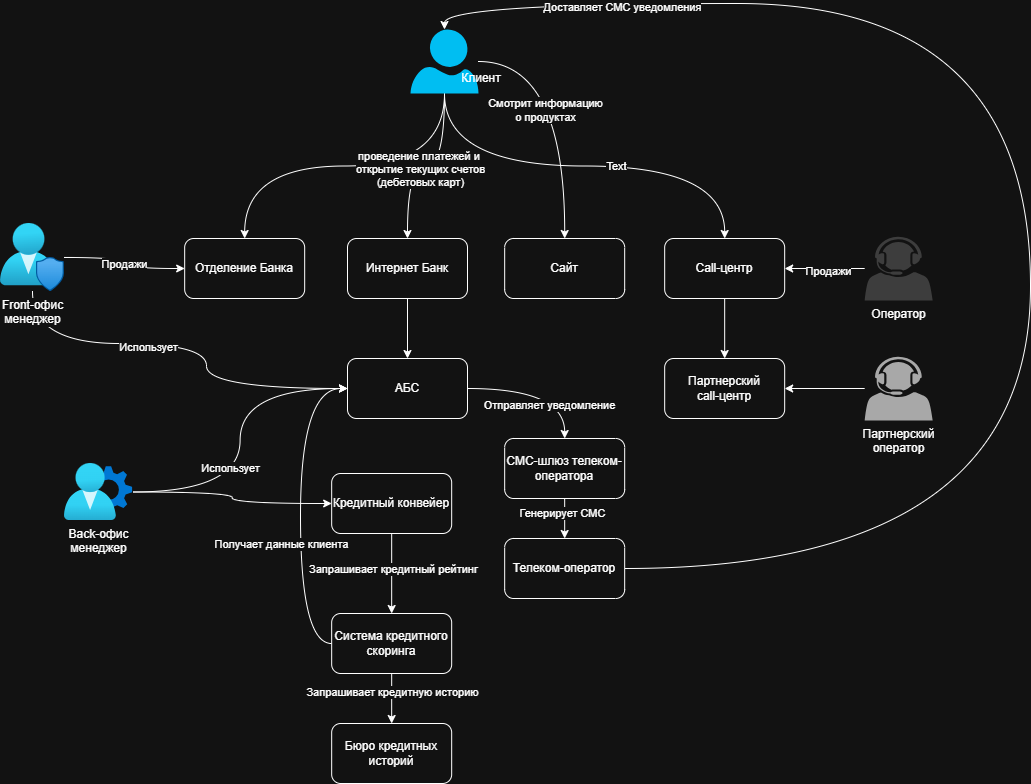

The diagram above was exported from draw.io. Its source (the exported page's mxGraphModel, read from the mxfile embedded in the PNG):
<mxGraphModel dx="1640" dy="2317" grid="1" gridSize="10" guides="1" tooltips="1" connect="1" arrows="1" fold="1" page="1" pageScale="1" pageWidth="827" pageHeight="1169" math="0" shadow="0">
  <root>
    <mxCell id="0" />
    <mxCell id="1" parent="0" />
    <mxCell id="VGWo0hKG60Rn5SVnvmqa-2" value="Отделение Банка" style="rounded=1;whiteSpace=wrap;html=1;" vertex="1" parent="1">
      <mxGeometry x="264.1700000000001" y="215" width="120" height="60" as="geometry" />
    </mxCell>
    <mxCell id="VGWo0hKG60Rn5SVnvmqa-3" style="edgeStyle=orthogonalEdgeStyle;rounded=0;orthogonalLoop=1;jettySize=auto;html=1;" edge="1" parent="1" source="VGWo0hKG60Rn5SVnvmqa-4" target="VGWo0hKG60Rn5SVnvmqa-10">
      <mxGeometry relative="1" as="geometry" />
    </mxCell>
    <mxCell id="VGWo0hKG60Rn5SVnvmqa-4" value="Интернет Банк" style="rounded=1;whiteSpace=wrap;html=1;" vertex="1" parent="1">
      <mxGeometry x="427" y="215" width="120" height="60" as="geometry" />
    </mxCell>
    <mxCell id="VGWo0hKG60Rn5SVnvmqa-6" value="Сайт" style="rounded=1;whiteSpace=wrap;html=1;" vertex="1" parent="1">
      <mxGeometry x="584.17" y="215" width="120" height="60" as="geometry" />
    </mxCell>
    <mxCell id="VGWo0hKG60Rn5SVnvmqa-7" style="edgeStyle=orthogonalEdgeStyle;rounded=0;orthogonalLoop=1;jettySize=auto;html=1;entryX=0.5;entryY=0;entryDx=0;entryDy=0;" edge="1" parent="1" source="VGWo0hKG60Rn5SVnvmqa-8" target="VGWo0hKG60Rn5SVnvmqa-11">
      <mxGeometry relative="1" as="geometry" />
    </mxCell>
    <mxCell id="VGWo0hKG60Rn5SVnvmqa-8" value="Call-центр" style="rounded=1;whiteSpace=wrap;html=1;" vertex="1" parent="1">
      <mxGeometry x="744.1700000000001" y="215" width="120" height="60" as="geometry" />
    </mxCell>
    <mxCell id="VGWo0hKG60Rn5SVnvmqa-9" style="edgeStyle=orthogonalEdgeStyle;rounded=0;orthogonalLoop=1;jettySize=auto;html=1;curved=1;" edge="1" parent="1" source="VGWo0hKG60Rn5SVnvmqa-10" target="VGWo0hKG60Rn5SVnvmqa-13">
      <mxGeometry relative="1" as="geometry" />
    </mxCell>
    <mxCell id="VGWo0hKG60Rn5SVnvmqa-43" value="Отправляет уведомление" style="edgeLabel;html=1;align=center;verticalAlign=middle;resizable=0;points=[];" vertex="1" connectable="0" parent="VGWo0hKG60Rn5SVnvmqa-9">
      <mxGeometry x="0.1005" y="-16" relative="1" as="geometry">
        <mxPoint as="offset" />
      </mxGeometry>
    </mxCell>
    <mxCell id="VGWo0hKG60Rn5SVnvmqa-10" value="АБС" style="rounded=1;whiteSpace=wrap;html=1;" vertex="1" parent="1">
      <mxGeometry x="427" y="335" width="120" height="60" as="geometry" />
    </mxCell>
    <mxCell id="VGWo0hKG60Rn5SVnvmqa-11" value="Партнерский&lt;div&gt;call-центр&lt;/div&gt;" style="rounded=1;whiteSpace=wrap;html=1;" vertex="1" parent="1">
      <mxGeometry x="744.1700000000001" y="335" width="120" height="60" as="geometry" />
    </mxCell>
    <mxCell id="VGWo0hKG60Rn5SVnvmqa-12" style="edgeStyle=orthogonalEdgeStyle;rounded=0;orthogonalLoop=1;jettySize=auto;html=1;entryX=0.5;entryY=0;entryDx=0;entryDy=0;" edge="1" parent="1" source="VGWo0hKG60Rn5SVnvmqa-13" target="VGWo0hKG60Rn5SVnvmqa-14">
      <mxGeometry relative="1" as="geometry" />
    </mxCell>
    <mxCell id="VGWo0hKG60Rn5SVnvmqa-44" value="Генерирует СМС" style="edgeLabel;html=1;align=center;verticalAlign=middle;resizable=0;points=[];" vertex="1" connectable="0" parent="VGWo0hKG60Rn5SVnvmqa-12">
      <mxGeometry x="-0.31" y="-3" relative="1" as="geometry">
        <mxPoint as="offset" />
      </mxGeometry>
    </mxCell>
    <mxCell id="VGWo0hKG60Rn5SVnvmqa-13" value="СМС-шлюз телеком-оператора" style="rounded=1;whiteSpace=wrap;html=1;" vertex="1" parent="1">
      <mxGeometry x="584.17" y="415" width="120" height="60" as="geometry" />
    </mxCell>
    <mxCell id="VGWo0hKG60Rn5SVnvmqa-14" value="Телеком-оператор" style="rounded=1;whiteSpace=wrap;html=1;" vertex="1" parent="1">
      <mxGeometry x="584.17" y="515" width="120" height="60" as="geometry" />
    </mxCell>
    <mxCell id="VGWo0hKG60Rn5SVnvmqa-15" style="edgeStyle=orthogonalEdgeStyle;rounded=0;orthogonalLoop=1;jettySize=auto;html=1;entryX=0.5;entryY=0;entryDx=0;entryDy=0;exitX=0.5;exitY=1;exitDx=0;exitDy=0;exitPerimeter=0;curved=1;" edge="1" parent="1" source="VGWo0hKG60Rn5SVnvmqa-19" target="VGWo0hKG60Rn5SVnvmqa-2">
      <mxGeometry relative="1" as="geometry" />
    </mxCell>
    <mxCell id="VGWo0hKG60Rn5SVnvmqa-16" style="edgeStyle=orthogonalEdgeStyle;rounded=0;orthogonalLoop=1;jettySize=auto;html=1;entryX=0.5;entryY=0;entryDx=0;entryDy=0;curved=1;" edge="1" parent="1" source="VGWo0hKG60Rn5SVnvmqa-19" target="VGWo0hKG60Rn5SVnvmqa-4">
      <mxGeometry relative="1" as="geometry" />
    </mxCell>
    <mxCell id="VGWo0hKG60Rn5SVnvmqa-49" value="&lt;div&gt;проведение платежей и&amp;nbsp;&lt;/div&gt;&lt;div&gt;открытие текущих счетов&lt;/div&gt;&lt;div&gt;(дебетовых карт)&lt;/div&gt;" style="edgeLabel;html=1;align=center;verticalAlign=middle;resizable=0;points=[];" vertex="1" connectable="0" parent="VGWo0hKG60Rn5SVnvmqa-16">
      <mxGeometry x="0.0675" y="3" relative="1" as="geometry">
        <mxPoint as="offset" />
      </mxGeometry>
    </mxCell>
    <mxCell id="VGWo0hKG60Rn5SVnvmqa-17" style="edgeStyle=orthogonalEdgeStyle;rounded=0;orthogonalLoop=1;jettySize=auto;html=1;curved=1;" edge="1" parent="1" source="VGWo0hKG60Rn5SVnvmqa-19" target="VGWo0hKG60Rn5SVnvmqa-6">
      <mxGeometry relative="1" as="geometry" />
    </mxCell>
    <mxCell id="VGWo0hKG60Rn5SVnvmqa-50" value="Смотрит информацию&lt;div&gt;о продуктах&lt;/div&gt;" style="edgeLabel;html=1;align=center;verticalAlign=middle;resizable=0;points=[];" vertex="1" connectable="0" parent="VGWo0hKG60Rn5SVnvmqa-17">
      <mxGeometry x="0.0243" y="-20" relative="1" as="geometry">
        <mxPoint as="offset" />
      </mxGeometry>
    </mxCell>
    <mxCell id="VGWo0hKG60Rn5SVnvmqa-18" style="edgeStyle=orthogonalEdgeStyle;rounded=0;orthogonalLoop=1;jettySize=auto;html=1;curved=1;exitX=0.5;exitY=1;exitDx=0;exitDy=0;exitPerimeter=0;" edge="1" parent="1" source="VGWo0hKG60Rn5SVnvmqa-19" target="VGWo0hKG60Rn5SVnvmqa-8">
      <mxGeometry relative="1" as="geometry">
        <mxPoint x="558.17" y="135" as="sourcePoint" />
      </mxGeometry>
    </mxCell>
    <mxCell id="VGWo0hKG60Rn5SVnvmqa-51" value="Text" style="edgeLabel;html=1;align=center;verticalAlign=middle;resizable=0;points=[];" vertex="1" connectable="0" parent="VGWo0hKG60Rn5SVnvmqa-18">
      <mxGeometry x="0.1453" relative="1" as="geometry">
        <mxPoint x="1" as="offset" />
      </mxGeometry>
    </mxCell>
    <mxCell id="VGWo0hKG60Rn5SVnvmqa-19" value="" style="verticalLabelPosition=bottom;html=1;verticalAlign=top;align=center;strokeColor=none;fillColor=#00BEF2;shape=mxgraph.azure.user;" vertex="1" parent="1">
      <mxGeometry x="490.00000000000006" y="6" width="68" height="64" as="geometry" />
    </mxCell>
    <mxCell id="VGWo0hKG60Rn5SVnvmqa-20" style="edgeStyle=orthogonalEdgeStyle;rounded=0;orthogonalLoop=1;jettySize=auto;html=1;entryX=0;entryY=0.5;entryDx=0;entryDy=0;curved=1;" edge="1" parent="1" source="VGWo0hKG60Rn5SVnvmqa-21" target="VGWo0hKG60Rn5SVnvmqa-10">
      <mxGeometry relative="1" as="geometry" />
    </mxCell>
    <mxCell id="VGWo0hKG60Rn5SVnvmqa-33" value="Использует" style="edgeLabel;html=1;align=center;verticalAlign=middle;resizable=0;points=[];" vertex="1" connectable="0" parent="VGWo0hKG60Rn5SVnvmqa-20">
      <mxGeometry x="-0.1696" y="10" relative="1" as="geometry">
        <mxPoint as="offset" />
      </mxGeometry>
    </mxCell>
    <mxCell id="VGWo0hKG60Rn5SVnvmqa-37" style="edgeStyle=orthogonalEdgeStyle;rounded=0;orthogonalLoop=1;jettySize=auto;html=1;entryX=0;entryY=0.5;entryDx=0;entryDy=0;curved=1;" edge="1" parent="1" source="VGWo0hKG60Rn5SVnvmqa-21" target="VGWo0hKG60Rn5SVnvmqa-34">
      <mxGeometry relative="1" as="geometry" />
    </mxCell>
    <mxCell id="VGWo0hKG60Rn5SVnvmqa-21" value="Back-офис&lt;div&gt;менеджер&lt;/div&gt;" style="image;aspect=fixed;html=1;points=[];align=center;fontSize=12;image=img/lib/azure2/identity/User_Settings.svg;" vertex="1" parent="1">
      <mxGeometry x="144" y="440.00000000000006" width="68.1" height="57" as="geometry" />
    </mxCell>
    <mxCell id="VGWo0hKG60Rn5SVnvmqa-22" style="edgeStyle=orthogonalEdgeStyle;rounded=0;orthogonalLoop=1;jettySize=auto;html=1;entryX=0;entryY=0.5;entryDx=0;entryDy=0;curved=1;" edge="1" parent="1" source="VGWo0hKG60Rn5SVnvmqa-23" target="VGWo0hKG60Rn5SVnvmqa-2">
      <mxGeometry relative="1" as="geometry" />
    </mxCell>
    <mxCell id="VGWo0hKG60Rn5SVnvmqa-46" value="Продажи" style="edgeLabel;html=1;align=center;verticalAlign=middle;resizable=0;points=[];" vertex="1" connectable="0" parent="VGWo0hKG60Rn5SVnvmqa-22">
      <mxGeometry x="0.0201" y="-1" relative="1" as="geometry">
        <mxPoint as="offset" />
      </mxGeometry>
    </mxCell>
    <mxCell id="VGWo0hKG60Rn5SVnvmqa-31" style="edgeStyle=orthogonalEdgeStyle;rounded=0;orthogonalLoop=1;jettySize=auto;html=1;entryX=0;entryY=0.5;entryDx=0;entryDy=0;curved=1;" edge="1" parent="1" source="VGWo0hKG60Rn5SVnvmqa-23" target="VGWo0hKG60Rn5SVnvmqa-10">
      <mxGeometry relative="1" as="geometry">
        <Array as="points">
          <mxPoint x="112" y="320" />
          <mxPoint x="286" y="320" />
          <mxPoint x="286" y="365" />
        </Array>
      </mxGeometry>
    </mxCell>
    <mxCell id="VGWo0hKG60Rn5SVnvmqa-32" value="Использует" style="edgeLabel;html=1;align=center;verticalAlign=middle;resizable=0;points=[];" vertex="1" connectable="0" parent="VGWo0hKG60Rn5SVnvmqa-31">
      <mxGeometry x="-0.1874" y="-3" relative="1" as="geometry">
        <mxPoint as="offset" />
      </mxGeometry>
    </mxCell>
    <mxCell id="VGWo0hKG60Rn5SVnvmqa-23" value="Front-офис&lt;div&gt;менеджер&lt;/div&gt;" style="image;aspect=fixed;html=1;points=[];align=center;fontSize=12;image=img/lib/azure2/management_governance/User_Privacy.svg;" vertex="1" parent="1">
      <mxGeometry x="80" y="200" width="64" height="68" as="geometry" />
    </mxCell>
    <mxCell id="VGWo0hKG60Rn5SVnvmqa-24" value="Клиент" style="text;html=1;align=center;verticalAlign=middle;whiteSpace=wrap;rounded=0;" vertex="1" parent="1">
      <mxGeometry x="531.1700000000001" y="40" width="60" height="30" as="geometry" />
    </mxCell>
    <mxCell id="VGWo0hKG60Rn5SVnvmqa-25" style="edgeStyle=orthogonalEdgeStyle;rounded=0;orthogonalLoop=1;jettySize=auto;html=1;entryX=1;entryY=0.5;entryDx=0;entryDy=0;" edge="1" parent="1" source="VGWo0hKG60Rn5SVnvmqa-26" target="VGWo0hKG60Rn5SVnvmqa-8">
      <mxGeometry relative="1" as="geometry" />
    </mxCell>
    <mxCell id="VGWo0hKG60Rn5SVnvmqa-45" value="Продажи" style="edgeLabel;html=1;align=center;verticalAlign=middle;resizable=0;points=[];" vertex="1" connectable="0" parent="VGWo0hKG60Rn5SVnvmqa-25">
      <mxGeometry x="-0.0707" y="2" relative="1" as="geometry">
        <mxPoint as="offset" />
      </mxGeometry>
    </mxCell>
    <mxCell id="VGWo0hKG60Rn5SVnvmqa-26" value="Оператор" style="sketch=0;pointerEvents=1;shadow=0;dashed=0;html=1;strokeColor=none;fillColor=#3D3D3D;labelPosition=center;verticalLabelPosition=bottom;verticalAlign=top;outlineConnect=0;align=center;shape=mxgraph.office.users.call_center_agent;" vertex="1" parent="1">
      <mxGeometry x="944.1700000000001" y="213" width="68" height="64" as="geometry" />
    </mxCell>
    <mxCell id="VGWo0hKG60Rn5SVnvmqa-27" style="edgeStyle=orthogonalEdgeStyle;rounded=0;orthogonalLoop=1;jettySize=auto;html=1;entryX=1;entryY=0.5;entryDx=0;entryDy=0;" edge="1" parent="1" source="VGWo0hKG60Rn5SVnvmqa-28" target="VGWo0hKG60Rn5SVnvmqa-11">
      <mxGeometry relative="1" as="geometry" />
    </mxCell>
    <mxCell id="VGWo0hKG60Rn5SVnvmqa-28" value="Партнерский&lt;div&gt;оператор&lt;/div&gt;" style="sketch=0;pointerEvents=1;shadow=0;dashed=0;html=1;strokeColor=none;fillColor=light-dark(#000000,#A8A8A8);labelPosition=center;verticalLabelPosition=bottom;verticalAlign=top;outlineConnect=0;align=center;shape=mxgraph.office.users.call_center_agent;" vertex="1" parent="1">
      <mxGeometry x="944.1700000000001" y="333" width="68" height="64" as="geometry" />
    </mxCell>
    <mxCell id="VGWo0hKG60Rn5SVnvmqa-29" style="edgeStyle=orthogonalEdgeStyle;rounded=0;orthogonalLoop=1;jettySize=auto;html=1;curved=1;entryX=0.5;entryY=0;entryDx=0;entryDy=0;entryPerimeter=0;" edge="1" parent="1" source="VGWo0hKG60Rn5SVnvmqa-14" target="VGWo0hKG60Rn5SVnvmqa-19">
      <mxGeometry relative="1" as="geometry">
        <mxPoint x="630" y="10" as="targetPoint" />
        <Array as="points">
          <mxPoint x="1110" y="545" />
          <mxPoint x="1110" y="-20" />
          <mxPoint x="524" y="-20" />
        </Array>
      </mxGeometry>
    </mxCell>
    <mxCell id="VGWo0hKG60Rn5SVnvmqa-30" value="Доставляет СМС уведомления" style="edgeLabel;html=1;align=center;verticalAlign=middle;resizable=0;points=[];" vertex="1" connectable="0" parent="VGWo0hKG60Rn5SVnvmqa-29">
      <mxGeometry x="0.7424" y="3" relative="1" as="geometry">
        <mxPoint as="offset" />
      </mxGeometry>
    </mxCell>
    <mxCell id="VGWo0hKG60Rn5SVnvmqa-38" style="edgeStyle=orthogonalEdgeStyle;rounded=0;orthogonalLoop=1;jettySize=auto;html=1;curved=1;" edge="1" parent="1" source="VGWo0hKG60Rn5SVnvmqa-34" target="VGWo0hKG60Rn5SVnvmqa-35">
      <mxGeometry relative="1" as="geometry" />
    </mxCell>
    <mxCell id="VGWo0hKG60Rn5SVnvmqa-41" value="Запрашивает кредитный рейтинг" style="edgeLabel;html=1;align=center;verticalAlign=middle;resizable=0;points=[];" vertex="1" connectable="0" parent="VGWo0hKG60Rn5SVnvmqa-38">
      <mxGeometry x="-0.13" y="1" relative="1" as="geometry">
        <mxPoint as="offset" />
      </mxGeometry>
    </mxCell>
    <mxCell id="VGWo0hKG60Rn5SVnvmqa-34" value="Кредитный конвейер" style="rounded=1;whiteSpace=wrap;html=1;" vertex="1" parent="1">
      <mxGeometry x="411.17" y="450" width="120" height="60" as="geometry" />
    </mxCell>
    <mxCell id="VGWo0hKG60Rn5SVnvmqa-39" style="edgeStyle=orthogonalEdgeStyle;rounded=0;orthogonalLoop=1;jettySize=auto;html=1;curved=1;" edge="1" parent="1" source="VGWo0hKG60Rn5SVnvmqa-35" target="VGWo0hKG60Rn5SVnvmqa-36">
      <mxGeometry relative="1" as="geometry" />
    </mxCell>
    <mxCell id="VGWo0hKG60Rn5SVnvmqa-42" value="Запрашивает кредитную историю" style="edgeLabel;html=1;align=center;verticalAlign=middle;resizable=0;points=[];" vertex="1" connectable="0" parent="VGWo0hKG60Rn5SVnvmqa-39">
      <mxGeometry x="-0.288" relative="1" as="geometry">
        <mxPoint as="offset" />
      </mxGeometry>
    </mxCell>
    <mxCell id="VGWo0hKG60Rn5SVnvmqa-47" style="edgeStyle=orthogonalEdgeStyle;rounded=0;orthogonalLoop=1;jettySize=auto;html=1;entryX=0;entryY=0.5;entryDx=0;entryDy=0;curved=1;" edge="1" parent="1" source="VGWo0hKG60Rn5SVnvmqa-35" target="VGWo0hKG60Rn5SVnvmqa-10">
      <mxGeometry relative="1" as="geometry">
        <Array as="points">
          <mxPoint x="380" y="620" />
          <mxPoint x="380" y="365" />
        </Array>
      </mxGeometry>
    </mxCell>
    <mxCell id="VGWo0hKG60Rn5SVnvmqa-48" value="Получает данные клиента" style="edgeLabel;html=1;align=center;verticalAlign=middle;resizable=0;points=[];" vertex="1" connectable="0" parent="VGWo0hKG60Rn5SVnvmqa-47">
      <mxGeometry x="-0.1754" y="2" relative="1" as="geometry">
        <mxPoint x="-18" y="6" as="offset" />
      </mxGeometry>
    </mxCell>
    <mxCell id="VGWo0hKG60Rn5SVnvmqa-35" value="Система кредитного скоринга" style="rounded=1;whiteSpace=wrap;html=1;" vertex="1" parent="1">
      <mxGeometry x="411.17" y="590" width="120" height="60" as="geometry" />
    </mxCell>
    <mxCell id="VGWo0hKG60Rn5SVnvmqa-36" value="Бюро кредитных историй" style="rounded=1;whiteSpace=wrap;html=1;" vertex="1" parent="1">
      <mxGeometry x="411.16999999999996" y="700" width="120" height="60" as="geometry" />
    </mxCell>
  </root>
</mxGraphModel>